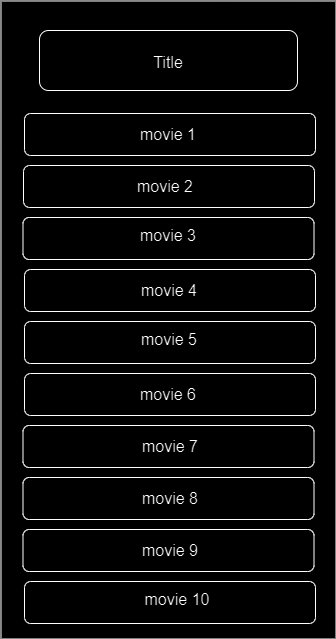

The diagram above was exported from draw.io. Its source (the exported page's mxGraphModel, read from the mxfile embedded in the PNG):
<mxGraphModel dx="1290" dy="1068" grid="0" gridSize="10" guides="1" tooltips="1" connect="1" arrows="1" fold="1" page="0" pageScale="1" pageWidth="850" pageHeight="1100" math="0" shadow="0">
  <root>
    <mxCell id="0" />
    <mxCell id="1" parent="0" />
    <mxCell id="-04fqc7IHYBQtwpvNkPA-1" value="" style="rounded=0;whiteSpace=wrap;html=1;fontSize=16;rotation=90;" vertex="1" parent="1">
      <mxGeometry x="-146" y="45" width="638" height="335" as="geometry" />
    </mxCell>
    <mxCell id="-04fqc7IHYBQtwpvNkPA-2" value="" style="rounded=1;whiteSpace=wrap;html=1;fontSize=16;" vertex="1" parent="1">
      <mxGeometry x="44" y="-77" width="258" height="60" as="geometry" />
    </mxCell>
    <mxCell id="-04fqc7IHYBQtwpvNkPA-4" value="Title" style="text;html=1;strokeColor=none;fillColor=none;align=center;verticalAlign=middle;whiteSpace=wrap;rounded=0;fontSize=16;" vertex="1" parent="1">
      <mxGeometry x="143" y="-60" width="60" height="30" as="geometry" />
    </mxCell>
    <mxCell id="-04fqc7IHYBQtwpvNkPA-5" value="" style="rounded=1;whiteSpace=wrap;html=1;fontSize=16;" vertex="1" parent="1">
      <mxGeometry x="29" y="6" width="291" height="42" as="geometry" />
    </mxCell>
    <mxCell id="-04fqc7IHYBQtwpvNkPA-6" value="" style="rounded=1;whiteSpace=wrap;html=1;fontSize=16;" vertex="1" parent="1">
      <mxGeometry x="28" y="58" width="291" height="42" as="geometry" />
    </mxCell>
    <mxCell id="-04fqc7IHYBQtwpvNkPA-7" value="" style="rounded=1;whiteSpace=wrap;html=1;fontSize=16;" vertex="1" parent="1">
      <mxGeometry x="27.5" y="110" width="291" height="42" as="geometry" />
    </mxCell>
    <mxCell id="-04fqc7IHYBQtwpvNkPA-8" value="" style="rounded=1;whiteSpace=wrap;html=1;fontSize=16;" vertex="1" parent="1">
      <mxGeometry x="29" y="162" width="291" height="42" as="geometry" />
    </mxCell>
    <mxCell id="-04fqc7IHYBQtwpvNkPA-10" value="" style="rounded=1;whiteSpace=wrap;html=1;fontSize=16;" vertex="1" parent="1">
      <mxGeometry x="29" y="214" width="291" height="42" as="geometry" />
    </mxCell>
    <mxCell id="-04fqc7IHYBQtwpvNkPA-11" value="" style="rounded=1;whiteSpace=wrap;html=1;fontSize=16;" vertex="1" parent="1">
      <mxGeometry x="29" y="266" width="291" height="42" as="geometry" />
    </mxCell>
    <mxCell id="-04fqc7IHYBQtwpvNkPA-12" value="" style="rounded=1;whiteSpace=wrap;html=1;fontSize=16;" vertex="1" parent="1">
      <mxGeometry x="27.5" y="318" width="291" height="42" as="geometry" />
    </mxCell>
    <mxCell id="-04fqc7IHYBQtwpvNkPA-14" value="" style="rounded=1;whiteSpace=wrap;html=1;fontSize=16;" vertex="1" parent="1">
      <mxGeometry x="27.5" y="370" width="291" height="42" as="geometry" />
    </mxCell>
    <mxCell id="-04fqc7IHYBQtwpvNkPA-15" value="" style="rounded=1;whiteSpace=wrap;html=1;fontSize=16;" vertex="1" parent="1">
      <mxGeometry x="27.5" y="422" width="291" height="42" as="geometry" />
    </mxCell>
    <mxCell id="-04fqc7IHYBQtwpvNkPA-16" value="" style="rounded=1;whiteSpace=wrap;html=1;fontSize=16;" vertex="1" parent="1">
      <mxGeometry x="29" y="474" width="291" height="42" as="geometry" />
    </mxCell>
    <mxCell id="-04fqc7IHYBQtwpvNkPA-17" value="movie 1" style="text;html=1;strokeColor=none;fillColor=none;align=center;verticalAlign=middle;whiteSpace=wrap;rounded=0;fontSize=16;" vertex="1" parent="1">
      <mxGeometry x="143" y="12" width="60" height="30" as="geometry" />
    </mxCell>
    <mxCell id="-04fqc7IHYBQtwpvNkPA-18" value="movie 2" style="text;html=1;strokeColor=none;fillColor=none;align=center;verticalAlign=middle;whiteSpace=wrap;rounded=0;fontSize=16;" vertex="1" parent="1">
      <mxGeometry x="140" y="64" width="60" height="30" as="geometry" />
    </mxCell>
    <mxCell id="-04fqc7IHYBQtwpvNkPA-19" value="movie 3" style="text;html=1;strokeColor=none;fillColor=none;align=center;verticalAlign=middle;whiteSpace=wrap;rounded=0;fontSize=16;" vertex="1" parent="1">
      <mxGeometry x="143" y="113" width="60" height="30" as="geometry" />
    </mxCell>
    <mxCell id="-04fqc7IHYBQtwpvNkPA-20" value="movie 4" style="text;html=1;strokeColor=none;fillColor=none;align=center;verticalAlign=middle;whiteSpace=wrap;rounded=0;fontSize=16;" vertex="1" parent="1">
      <mxGeometry x="143.5" y="168" width="60" height="30" as="geometry" />
    </mxCell>
    <mxCell id="-04fqc7IHYBQtwpvNkPA-21" value="movie 5" style="text;html=1;strokeColor=none;fillColor=none;align=center;verticalAlign=middle;whiteSpace=wrap;rounded=0;fontSize=16;" vertex="1" parent="1">
      <mxGeometry x="143.5" y="217" width="60" height="30" as="geometry" />
    </mxCell>
    <mxCell id="-04fqc7IHYBQtwpvNkPA-22" value="movie 6" style="text;html=1;strokeColor=none;fillColor=none;align=center;verticalAlign=middle;whiteSpace=wrap;rounded=0;fontSize=16;" vertex="1" parent="1">
      <mxGeometry x="143" y="272" width="60" height="30" as="geometry" />
    </mxCell>
    <mxCell id="-04fqc7IHYBQtwpvNkPA-23" value="movie 7" style="text;html=1;strokeColor=none;fillColor=none;align=center;verticalAlign=middle;whiteSpace=wrap;rounded=0;fontSize=16;" vertex="1" parent="1">
      <mxGeometry x="144.5" y="324" width="60" height="30" as="geometry" />
    </mxCell>
    <mxCell id="-04fqc7IHYBQtwpvNkPA-24" value="movie 8" style="text;html=1;strokeColor=none;fillColor=none;align=center;verticalAlign=middle;whiteSpace=wrap;rounded=0;fontSize=16;" vertex="1" parent="1">
      <mxGeometry x="144.5" y="376" width="60" height="30" as="geometry" />
    </mxCell>
    <mxCell id="-04fqc7IHYBQtwpvNkPA-25" value="movie 9" style="text;html=1;strokeColor=none;fillColor=none;align=center;verticalAlign=middle;whiteSpace=wrap;rounded=0;fontSize=16;" vertex="1" parent="1">
      <mxGeometry x="144.5" y="428" width="60" height="30" as="geometry" />
    </mxCell>
    <mxCell id="-04fqc7IHYBQtwpvNkPA-26" value="movie 10" style="text;html=1;strokeColor=none;fillColor=none;align=center;verticalAlign=middle;whiteSpace=wrap;rounded=0;fontSize=16;" vertex="1" parent="1">
      <mxGeometry x="144.5" y="477" width="73.5" height="30" as="geometry" />
    </mxCell>
  </root>
</mxGraphModel>